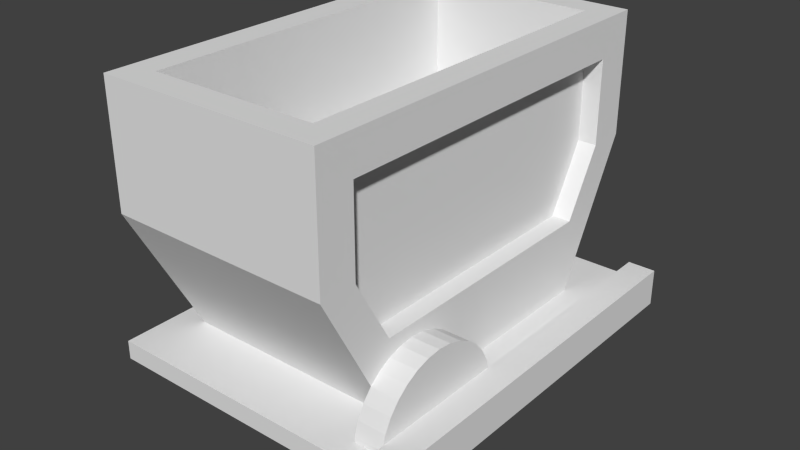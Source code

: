 # Source: lorry3.blend  (saved by Blender 2.66.0; exported with 4.5.12 LTS)
import bpy
from mathutils import Matrix  # noqa: F401  (used for matrix-valued properties, if any)

bpy.ops.wm.read_factory_settings(use_empty=True)
scene = bpy.context.scene
scene.name = 'Scene'

# ---- collections
col_collection_1 = bpy.data.collections.new('Collection 1'); scene.collection.children.link(col_collection_1)

# ---- world
world_world = bpy.data.worlds.new('World'); scene.world = world_world
world_world.color = (0.05088, 0.05088, 0.05088)
world_world.use_sun_shadow = False
world_world.sun_shadow_jitter_overblur = 0.0
world_world.cycles.sampling_method = 'MANUAL'
world_world.cycles.sample_map_resolution = 256

# ---- meshes
me_cube_002 = bpy.data.meshes.new('Cube.002')
me_cube_002.from_pydata([(-7.5, -10.5, -6.0), (-7.5, 10.5, -6.0), (7.5, 10.5, -6.0), (7.5, -10.5, -6.0), (-7.5, -10.5, -5.0), (-7.5, 10.5, -5.0), (7.5, 10.5, -5.0), (7.5, -10.5, -5.0)], [], [(5, 6, 2, 1), (7, 4, 0, 3), (7, 6, 5, 4)])
_uv = me_cube_002.uv_layers.new(name='UVMap')
_uv.uv.foreach_set('vector', [0.0753, 0.4606, 0.07523, 0.7549, 0.03674, 0.7549, 0.0368, 0.4606, 0.4872, 0.755, 0.4873, 0.4607, 0.5258, 0.4607, 0.5257, 0.7549, 0.4872, 0.755, 0.07523, 0.7549, 0.0753, 0.4606, 0.4873, 0.4607])
me_cube_002.use_remesh_preserve_volume = False
me_cube_002.use_remesh_preserve_attributes = False
me_cube_002.use_mirror_vertex_groups = False
me_cube_002.update()
me_cylinder = bpy.data.meshes.new('Cylinder')
me_cylinder.from_pydata([(6.0, -1.675, -5.5), (7.5, -1.675, -5.5), (6.0, -1.748, -6.248), (7.5, -1.748, -6.248), (6.0, -1.966, -6.968), (7.5, -1.966, -6.968), (6.0, -2.319, -7.631), (7.5, -2.319, -7.631), (6.0, -2.795, -8.212), (7.5, -2.795, -8.212), (6.0, -3.375, -8.689), (7.5, -3.375, -8.689), (6.0, -4.036, -9.043), (7.5, -4.036, -9.043), (6.0, -4.754, -9.261), (7.5, -4.754, -9.261), (6.0, -5.5, -9.335), (7.5, -5.5, -9.335), (6.0, -6.246, -9.261), (7.5, -6.246, -9.261), (6.0, -6.964, -9.043), (7.5, -6.964, -9.043), (6.0, -7.625, -8.689), (7.5, -7.625, -8.689), (6.0, -8.205, -8.212), (7.5, -8.205, -8.212), (6.0, -8.681, -7.631), (7.5, -8.681, -7.631), (6.0, -9.034, -6.968), (7.5, -9.034, -6.968), (6.0, -9.252, -6.248), (7.5, -9.252, -6.248), (6.0, -9.325, -5.5), (7.5, -9.325, -5.5), (6.0, -9.252, -4.752), (7.5, -9.252, -4.752), (6.0, -9.034, -4.032), (7.5, -9.034, -4.032), (6.0, -8.681, -3.369), (7.5, -8.681, -3.369), (6.0, -8.205, -2.788), (7.5, -8.205, -2.788), (6.0, -7.625, -2.311), (7.5, -7.625, -2.311), (6.0, -6.964, -1.957), (7.5, -6.964, -1.957), (6.0, -6.246, -1.739), (7.5, -6.246, -1.739), (6.0, -5.5, -1.665), (7.5, -5.5, -1.665), (6.0, -4.754, -1.739), (7.5, -4.754, -1.739), (6.0, -4.036, -1.957), (7.5, -4.036, -1.957), (6.0, -3.375, -2.311), (7.5, -3.375, -2.311), (6.0, -2.795, -2.788), (7.5, -2.795, -2.788), (6.0, -2.319, -3.369), (7.5, -2.319, -3.369), (6.0, -1.966, -4.032), (7.5, -1.966, -4.032), (6.0, -1.748, -4.752), (7.5, -1.748, -4.752)], [], [(0, 1, 3, 2), (2, 3, 5, 4), (4, 5, 7, 6), (6, 7, 9, 8), (8, 9, 11, 10), (10, 11, 13, 12), (12, 13, 15, 14), (14, 15, 17, 16), (16, 17, 19, 18), (18, 19, 21, 20), (20, 21, 23, 22), (22, 23, 25, 24), (24, 25, 27, 26), (26, 27, 29, 28), (28, 29, 31, 30), (30, 31, 33, 32), (32, 33, 35, 34), (34, 35, 37, 36), (36, 37, 39, 38), (38, 39, 41, 40), (40, 41, 43, 42), (42, 43, 45, 44), (44, 45, 47, 46), (46, 47, 49, 48), (48, 49, 51, 50), (50, 51, 53, 52), (52, 53, 55, 54), (54, 55, 57, 56), (56, 57, 59, 58), (58, 59, 61, 60), (3, 1, 63, 61, 59, 57, 55, 53, 51, 49, 47, 45, 43, 41, 39, 37, 35, 33, 31, 29, 27, 25, 23, 21, 19, 17, 15, 13, 11, 9, 7, 5), (62, 63, 1, 0), (60, 61, 63, 62), (0, 2, 4, 6, 8, 10, 12, 14, 16, 18, 20, 22, 24, 26, 28, 30, 32, 34, 36, 38, 40, 42, 44, 46, 48, 50, 52, 54, 56, 58, 60, 62)])
_uv = me_cylinder.uv_layers.new(name='UVMap')
_uv.uv.foreach_set('vector', [0.9081, 0.008111, 0.9856, 0.008111, 0.9856, 0.08564, 0.9081, 0.08564, 0.9081, 0.008111, 0.9856, 0.008111, 0.9856, 0.08564, 0.9081, 0.08564, 0.9081, 0.008111, 0.9856, 0.008111, 0.9856, 0.08564, 0.9081, 0.08564, 0.9081, 0.008111, 0.9856, 0.008111, 0.9856, 0.08564, 0.9081, 0.08564, 0.9081, 0.008111, 0.9856, 0.008111, 0.9856, 0.08564, 0.9081, 0.08564, 0.9081, 0.008111, 0.9856, 0.008111, 0.9856, 0.08564, 0.9081, 0.08564, 0.9081, 0.008111, 0.9856, 0.008111, 0.9856, 0.08564, 0.9081, 0.08564, 0.9081, 0.008111, 0.9856, 0.008111, 0.9856, 0.08564, 0.9081, 0.08564, 0.9081, 0.008111, 0.9856, 0.008111, 0.9856, 0.08564, 0.9081, 0.08564, 0.9081, 0.008111, 0.9856, 0.008111, 0.9856, 0.08564, 0.9081, 0.08564, 0.9081, 0.008111, 0.9856, 0.008111, 0.9856, 0.08564, 0.9081, 0.08564, 0.9081, 0.008111, 0.9856, 0.008111, 0.9856, 0.08564, 0.9081, 0.08564, 0.9081, 0.008111, 0.9856, 0.008111, 0.9856, 0.08564, 0.9081, 0.08564, 0.9081, 0.008111, 0.9856, 0.008111, 0.9856, 0.08564, 0.9081, 0.08564, 0.9081, 0.008111, 0.9856, 0.008111, 0.9856, 0.08564, 0.9081, 0.08564, 0.9081, 0.008111, 0.9856, 0.008111, 0.9856, 0.08564, 0.9081, 0.08564, 0.9081, 0.008111, 0.9856, 0.008111, 0.9856, 0.08564, 0.9081, 0.08564, 0.9081, 0.008111, 0.9856, 0.008111, 0.9856, 0.08564, 0.9081, 0.08564, 0.9081, 0.008111, 0.9856, 0.008111, 0.9856, 0.08564, 0.9081, 0.08564, 0.9081, 0.008111, 0.9856, 0.008111, 0.9856, 0.08564, 0.9081, 0.08564, 0.9081, 0.008111, 0.9856, 0.008111, 0.9856, 0.08564, 0.9081, 0.08564, 0.9081, 0.008111, 0.9856, 0.008111, 0.9856, 0.08564, 0.9081, 0.08564, 0.9081, 0.008111, 0.9856, 0.008111, 0.9856, 0.08564, 0.9081, 0.08564, 0.9081, 0.008111, 0.9856, 0.008111, 0.9856, 0.08564, 0.9081, 0.08564, 0.9081, 0.008111, 0.9856, 0.008111, 0.9856, 0.08564, 0.9081, 0.08564, 0.9081, 0.008111, 0.9856, 0.008111, 0.9856, 0.08564, 0.9081, 0.08564, 0.9081, 0.008111, 0.9856, 0.008111, 0.9856, 0.08564, 0.9081, 0.08564, 0.9081, 0.008111, 0.9856, 0.008111, 0.9856, 0.08564, 0.9081, 0.08564, 0.9081, 0.008111, 0.9856, 0.008111, 0.9856, 0.08564, 0.9081, 0.08564, 0.9081, 0.008111, 0.9856, 0.008111, 0.9856, 0.08564, 0.9081, 0.08564, 0.1125, 0.2111, 0.1305, 0.2094, 0.1479, 0.2041, 0.1638, 0.1956, 0.1778, 0.1841, 0.1893, 0.1701, 0.1979, 0.1541, 0.2031, 0.1368, 0.2049, 0.1188, 0.2031, 0.1007, 0.1979, 0.0834, 0.1893, 0.06742, 0.1778, 0.05342, 0.1638, 0.04193, 0.1479, 0.0334, 0.1305, 0.02814, 0.1125, 0.02636, 0.09448, 0.02814, 0.07715, 0.0334, 0.06117, 0.04193, 0.04717, 0.05342, 0.03568, 0.06742, 0.02715, 0.0834, 0.02189, 0.1007, 0.02011, 0.1188, 0.02189, 0.1368, 0.02715, 0.1541, 0.03568, 0.1701, 0.04717, 0.1841, 0.06117, 0.1956, 0.07715, 0.2041, 0.09448, 0.2094, 0.9081, 0.008111, 0.9856, 0.008111, 0.9856, 0.08564, 0.9081, 0.08564, 0.9081, 0.008111, 0.9856, 0.008111, 0.9856, 0.08564, 0.9081, 0.08564, 0.1125, 0.2111, 0.1305, 0.2094, 0.1479, 0.2041, 0.1638, 0.1956, 0.1778, 0.1841, 0.1893, 0.1701, 0.1979, 0.1541, 0.2031, 0.1368, 0.2049, 0.1188, 0.2031, 0.1007, 0.1979, 0.0834, 0.1893, 0.06742, 0.1778, 0.05342, 0.1638, 0.04193, 0.1479, 0.0334, 0.1305, 0.02814, 0.1125, 0.02636, 0.09448, 0.02814, 0.07715, 0.0334, 0.06117, 0.04193, 0.04717, 0.05342, 0.03568, 0.06742, 0.02715, 0.0834, 0.02189, 0.1007, 0.02011, 0.1188, 0.02189, 0.1368, 0.02715, 0.1541, 0.03568, 0.1701, 0.04717, 0.1841, 0.06117, 0.1956, 0.07715, 0.2041, 0.09448, 0.2094])
me_cylinder.use_remesh_preserve_volume = False
me_cylinder.use_remesh_preserve_attributes = False
me_cylinder.use_mirror_vertex_groups = False
me_cylinder.update()
me_cube_001 = bpy.data.meshes.new('Cube.001')
me_cube_001.from_pydata([(7.5, -11.0, -6.5), (7.5, 11.0, -6.5), (9.0, 11.0, -6.5), (9.0, -11.0, -6.5), (7.5, -11.0, -4.5), (7.5, 11.0, -4.5), (9.0, 11.0, -4.5), (9.0, -11.0, -4.5)], [], [(4, 5, 1, 0), (5, 6, 2, 1), (6, 7, 3, 2), (7, 4, 0, 3), (7, 6, 5, 4)])
_uv = me_cube_001.uv_layers.new(name='UVMap')
_uv.uv.foreach_set('vector', [0.1184, 0.7991, 0.8785, 0.7991, 0.8785, 0.899, 0.1184, 0.899, 0.8786, 0.9797, 0.8784, 0.899, 0.9857, 0.899, 0.9865, 0.9796, 0.8785, 0.899, 0.1184, 0.899, 0.1184, 0.7991, 0.8785, 0.799, 0.1183, 0.899, 0.1185, 0.9797, 0.01126, 0.9798, 0.01029, 0.8991, 0.1183, 0.899, 0.8784, 0.899, 0.8786, 0.9797, 0.1185, 0.9797])
me_cube_001.use_remesh_preserve_volume = False
me_cube_001.use_remesh_preserve_attributes = False
me_cube_001.use_mirror_vertex_groups = False
me_cube_001.update()
me_cube = bpy.data.meshes.new('Cube')
me_cube.from_pydata([(-6.0, -7.0, -5.0), (-6.0, 7.0, -5.0), (6.0, 7.0, -1.0), (6.0, -7.0, -1.0), (-6.0, -11.0, 9.0), (-6.0, 11.0, 9.0), (6.0, 9.0, 7.0), (6.0, -9.0, 7.0), (-6.0, 11.0, 2.5), (-6.0, -11.0, 2.5), (6.0, 9.0, 2.5), (6.0, -9.0, 2.5), (6.0, 11.0, 9.0), (6.0, 7.0, -5.0), (6.0, -11.0, 9.0), (6.0, -7.0, -5.0), (6.0, 11.0, 2.5), (6.0, -11.0, 2.5), (6.0, 7.0, -1.0), (6.0, -7.0, -1.0), (6.0, 9.0, 7.0), (6.0, -9.0, 7.0), (6.0, 9.0, 2.5), (6.0, -9.0, 2.5), (5.0, 7.0, -1.0), (5.0, -7.0, -1.0), (5.0, 9.0, 7.0), (5.0, -9.0, 7.0), (5.0, 9.0, 2.5), (5.0, -9.0, 2.5), (-4.5, -9.5, 9.0), (-4.5, 9.5, 9.0), (4.5, 9.5, 9.0), (4.5, -9.5, 9.0), (-4.5, -9.5, 2.5), (-4.5, 9.5, 2.5), (4.5, 9.5, 2.5), (4.5, -9.5, 2.5)], [], [(16, 10, 2, 13), (10, 6, 20, 22), (17, 9, 0, 15), (15, 13, 2, 3), (4, 14, 33, 30), (12, 6, 10, 16), (6, 7, 21, 20), (14, 4, 9, 17), (8, 16, 13, 1), (11, 17, 15, 3), (7, 6, 12, 14), (5, 12, 16, 8), (7, 14, 17, 11), (3, 2, 18, 19), (2, 10, 22, 18), (7, 11, 23, 21), (11, 3, 19, 23), (18, 22, 28, 24), (22, 20, 26, 28), (19, 18, 24, 25), (23, 19, 25, 29), (21, 23, 29, 27), (20, 21, 27, 26), (28, 26, 27, 29, 25, 24), (31, 30, 34, 35), (12, 5, 31, 32), (5, 4, 30, 31), (14, 12, 32, 33), (37, 36, 35, 34), (30, 33, 37, 34), (32, 31, 35, 36), (33, 32, 36, 37)])
_uv = me_cube.uv_layers.new(name='UVMap')
_uv.uv.foreach_set('vector', [0.9903, 0.2472, 0.93, 0.2472, 0.8697, 0.1416, 0.8697, 0.02099, 0.93, 0.2472, 0.93, 0.3829, 0.93, 0.3829, 0.93, 0.2472, 0.3261, 0.2471, 0.2121, 0.2471, 0.2121, 0.02097, 0.3261, 0.02097, 0.4475, 0.02099, 0.8697, 0.02099, 0.8697, 0.1416, 0.4475, 0.1416, 0.98, 0.4543, 0.98, 0.7017, 0.9356, 0.6574, 0.9356, 0.4986, 0.9903, 0.4432, 0.93, 0.3829, 0.93, 0.2472, 0.9903, 0.2472, 0.93, 0.3829, 0.3872, 0.3829, 0.3872, 0.3829, 0.93, 0.3829, 0.3261, 0.443, 0.2121, 0.443, 0.2121, 0.2471, 0.3261, 0.2471, 0.2121, 0.2471, 0.3261, 0.2471, 0.3261, 0.02097, 0.2121, 0.02097, 0.3872, 0.2472, 0.3269, 0.2472, 0.4475, 0.02099, 0.4475, 0.1416, 0.3872, 0.3829, 0.93, 0.3829, 0.9903, 0.4432, 0.3269, 0.4432, 0.2121, 0.443, 0.3261, 0.443, 0.3261, 0.2471, 0.2121, 0.2471, 0.3872, 0.3829, 0.3269, 0.4432, 0.3269, 0.2472, 0.3872, 0.2472, 0.4475, 0.1416, 0.8697, 0.1416, 0.8697, 0.1416, 0.4475, 0.1416, 0.8697, 0.1416, 0.93, 0.2472, 0.93, 0.2472, 0.8697, 0.1416, 0.3872, 0.3829, 0.3872, 0.2472, 0.3872, 0.2472, 0.3872, 0.3829, 0.3872, 0.2472, 0.4475, 0.1416, 0.4475, 0.1416, 0.3872, 0.2472, 0.8697, 0.1416, 0.93, 0.2472, 0.93, 0.2472, 0.8697, 0.1416, 0.93, 0.2472, 0.93, 0.3829, 0.93, 0.3829, 0.93, 0.2472, 0.4475, 0.1416, 0.8697, 0.1416, 0.8697, 0.1416, 0.4475, 0.1416, 0.3872, 0.2472, 0.4475, 0.1416, 0.4475, 0.1416, 0.3872, 0.2472, 0.3872, 0.3829, 0.3872, 0.2472, 0.3872, 0.2472, 0.3872, 0.3829, 0.93, 0.3829, 0.3872, 0.3829, 0.3872, 0.3829, 0.93, 0.3829, 0.93, 0.2472, 0.93, 0.3829, 0.3872, 0.3829, 0.3872, 0.2472, 0.4475, 0.1416, 0.8697, 0.1416, 0.3741, 0.4986, 0.9356, 0.4986, 0.9356, 0.4986, 0.3741, 0.4986, 0.3298, 0.7017, 0.3298, 0.4543, 0.3741, 0.4986, 0.3741, 0.6574, 0.3298, 0.4543, 0.98, 0.4543, 0.9356, 0.4986, 0.3741, 0.4986, 0.98, 0.7017, 0.3298, 0.7017, 0.3741, 0.6574, 0.9356, 0.6574, 0.9356, 0.6574, 0.3741, 0.6574, 0.3741, 0.4986, 0.9356, 0.4986, 0.9356, 0.4986, 0.9356, 0.6574, 0.9356, 0.6574, 0.9356, 0.4986, 0.9828, 0.6999, 0.9828, 0.6999, 0.9828, 0.4558, 0.9828, 0.4558, 0.9356, 0.6574, 0.3741, 0.6574, 0.3741, 0.6574, 0.9356, 0.6574])
me_cube.use_remesh_preserve_volume = False
me_cube.use_remesh_preserve_attributes = False
me_cube.use_mirror_vertex_groups = False
me_cube.update()

# ---- objects
ob_cube_002 = bpy.data.objects.new('Cube.002', me_cube_002)
ob_cylinder = bpy.data.objects.new('Cylinder', me_cylinder)
ob_cube_001 = bpy.data.objects.new('Cube.001', me_cube_001)
ob_cube = bpy.data.objects.new('Cube', me_cube)

# ---- transforms, parenting, visibility, modifiers, constraints
ob_cube_002.location = (0.0, 0.0, 0.0)
ob_cube_002.lineart.crease_threshold = 0.0
ob_cylinder.location = (0.0, 0.0, 0.0)
ob_cylinder.lineart.crease_threshold = 0.0
ob_cube_001.location = (0.0, 0.0, 0.0)
ob_cube_001.lineart.crease_threshold = 0.0
ob_cube.location = (0.0, 0.0, 0.0)
ob_cube.lineart.crease_threshold = 0.0

# ---- collection membership
col_collection_1.objects.link(ob_cube_002)
col_collection_1.objects.link(ob_cylinder)
col_collection_1.objects.link(ob_cube_001)
col_collection_1.objects.link(ob_cube)

# ---- scene / render settings (as saved in the file)
scene.frame_start = 1; scene.frame_end = 250; scene.frame_set(35)
scene.render.engine = 'BLENDER_EEVEE_NEXT'
scene.render.image_settings.color_mode = 'RGB'
scene.render.image_settings.compression = 90
scene.render.resolution_percentage = 50
scene.render.dither_intensity = 0.0
scene.render.bake_margin = 2
scene.render.bake_bias = 0.0
scene.cycles.use_denoising = False
scene.cycles.samples = 10
scene.cycles.sampling_pattern = 'TABULATED_SOBOL'
scene.cycles.light_sampling_threshold = 0.0
scene.cycles.use_adaptive_sampling = False
scene.cycles.use_light_tree = False
scene.cycles.blur_glossy = 0.0
scene.cycles.volume_bounces = 1
scene.cycles.pixel_filter_type = 'GAUSSIAN'
scene.cycles.sample_clamp_indirect = 0.0
scene.view_settings.view_transform = 'Standard'
bpy.context.view_layer.update()

# ---- added for rendering (the .blend has no active camera and no usable light): camera, sun
cam_auto = bpy.data.cameras.new('AutoCamera')
cam_auto.lens = 50.0
cam_auto.sensor_width = 36.0
cam_auto.clip_end = 1000.0
ob_auto_camera = bpy.data.objects.new('AutoCamera', cam_auto)
scene.collection.objects.link(ob_auto_camera)
ob_auto_camera.location = (31.3303, -36.6964, 24.2968)
ob_auto_camera.rotation_euler = (1.09748, -7.21219e-08, 0.694738)
scene.camera = ob_auto_camera
light_auto_sun = bpy.data.lights.new('AutoSun', 'SUN')
light_auto_sun.energy = 3.0
light_auto_sun.angle = 0.0523599
ob_auto_sun = bpy.data.objects.new('AutoSun', light_auto_sun)
scene.collection.objects.link(ob_auto_sun)
ob_auto_sun.rotation_euler = (0.872665, 0.174533, 0.523599)
bpy.context.view_layer.update()
